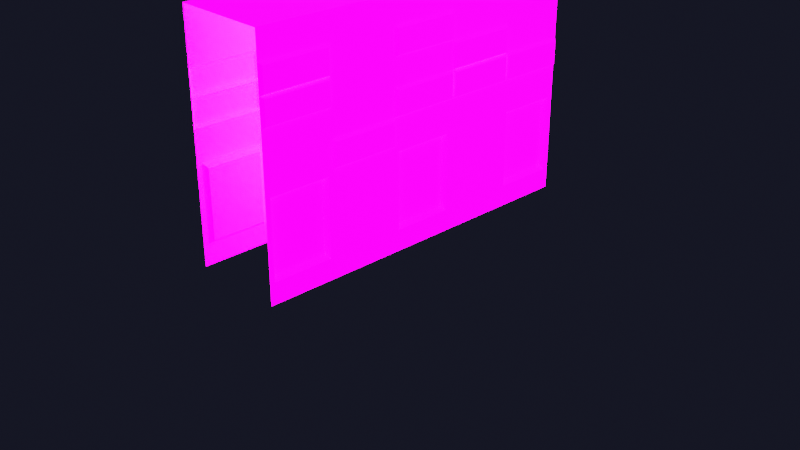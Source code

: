 # Source: server.blend  (saved by Blender 2.83.19; exported with 4.5.12 LTS)
import bpy
from mathutils import Matrix  # noqa: F401  (used for matrix-valued properties, if any)

bpy.ops.wm.read_factory_settings(use_empty=True)
scene = bpy.context.scene
scene.name = 'Scene'

# ---- collections
col_collection = bpy.data.collections.new('Collection'); scene.collection.children.link(col_collection)

# ---- images (referenced by path relative to the original .blend; pixels are not part of the script)
import os
ASSET_DIR = os.environ.get("B2B_ASSET_DIR", "")  # directory of the original .blend (textures are referenced by path, not embedded)
HERE = os.path.dirname(os.path.abspath(__file__))  # packed textures are extracted next to this script under _unpacked/

def load_image(name, relpath, width, height, colorspace="sRGB"):
    """Load a texture the original file referenced (path relative to the .blend, or extracted next to this script)."""
    p = next((c for c in (os.path.join(HERE, relpath), os.path.join(ASSET_DIR, relpath)) if relpath and os.path.exists(c)), "")
    if p:
        img = bpy.data.images.load(p, check_existing=True)
        img.name = name
    else:  # same state as the original file: an image datablock whose file is absent (Cycles renders it pink)
        img = bpy.data.images.new(name, width, height)
        img.source = "FILE"
        img.filepath = "//" + (relpath or name)
    img.colorspace_settings.name = colorspace
    return img
img_server_d_png = load_image('server_d.png', 'server_d.png', 1024, 1024, 'sRGB')
img_server_e_png = load_image('server_e.png', 'server_e.png', 1024, 1024, 'sRGB')

# ---- materials (node trees are filled in below, after node groups)
mat_material = bpy.data.materials.new('Material')
mat_material.alpha_threshold = 0.0
mat_material.use_backface_culling = True
mat_material.use_transparent_shadow = False
mat_material.line_color = (0.0, 0.0, 0.0, 1.0)

# ---- node groups
ng_auto_smooth = bpy.data.node_groups.new('Auto Smooth', 'GeometryNodeTree')
_s = ng_auto_smooth.interface.new_socket(name='Geometry', in_out='OUTPUT', socket_type='NodeSocketGeometry')
_s = ng_auto_smooth.interface.new_socket(name='Geometry', in_out='INPUT', socket_type='NodeSocketGeometry')
_s = ng_auto_smooth.interface.new_socket(name='Angle', in_out='INPUT', socket_type='NodeSocketFloat')
_s.subtype = 'ANGLE'
_s.min_value = 0.0
_s.max_value = 3.142
ng_auto_smooth.is_modifier = True
_N = ng_auto_smooth.nodes; _L = ng_auto_smooth.links
n0 = _N.new('NodeGroupOutput'); n0.name = 'Group Output'; n0.location = (480, -100)
n1 = _N.new('NodeGroupInput'); n1.name = 'Group Input'; n1.location = (-420, -300)
n2 = _N.new('NodeGroupInput'); n2.name = 'Group Input.001'; n2.location = (-60, -100)
n3 = _N.new('GeometryNodeSetShadeSmooth'); n3.name = 'Set Shade Smooth'; n3.location = (120, -100)
n3.domain = 'EDGE'
n4 = _N.new('GeometryNodeSetShadeSmooth'); n4.name = 'Set Shade Smooth.001'; n4.location = (300, -100)
n5 = _N.new('GeometryNodeInputMeshEdgeAngle'); n5.name = 'Edge Angle'; n5.location = (-420, -220)
n6 = _N.new('GeometryNodeInputEdgeSmooth'); n6.name = 'Is Edge Smooth'; n6.location = (-60, -160)
n7 = _N.new('GeometryNodeInputShadeSmooth'); n7.name = 'Is Face Smooth'; n7.location = (-240, -340)
n8 = _N.new('FunctionNodeBooleanMath'); n8.name = 'Boolean Math'; n8.location = (-60, -220)
n9 = _N.new('FunctionNodeCompare'); n9.name = 'Compare'; n9.location = (-240, -180)
n9.operation = 'LESS_EQUAL'
_L.new(n5.outputs[0], n9.inputs[0])
_L.new(n4.outputs[0], n0.inputs[0])
_L.new(n1.outputs[1], n9.inputs[1])
_L.new(n9.outputs[0], n8.inputs[0])
_L.new(n7.outputs[0], n8.inputs[1])
_L.new(n2.outputs[0], n3.inputs[0])
_L.new(n6.outputs[0], n3.inputs[1])
_L.new(n3.outputs[0], n4.inputs[0])
_L.new(n8.outputs[0], n3.inputs[2])
n0.is_active_output = True

# ---- material node trees
mat_material.use_nodes = True; mat_material.node_tree.nodes.clear()
_N = mat_material.node_tree.nodes; _L = mat_material.node_tree.links
n0 = _N.new('ShaderNodeOutputMaterial'); n0.name = 'Material Output'; n0.location = (581, 289)
n1 = _N.new('ShaderNodeBsdfPrincipled'); n1.name = 'Principled BSDF'; n1.location = (291, 289)
n1.distribution = 'GGX'
n1.subsurface_method = 'BURLEY'
n1.inputs[2].default_value = 1.0
n1.inputs[3].default_value = 1.45
n1.inputs[28].default_value = 1.0
n2 = _N.new('ShaderNodeTexImage'); n2.name = 'Image Texture'; n2.location = (-91, 269)
n2.image = img_server_d_png
n3 = _N.new('ShaderNodeCombineColor'); n3.name = 'Combine RGB'; n3.location = (71, -94)
n4 = _N.new('ShaderNodeMath'); n4.name = 'Math'; n4.location = (-149, -66)
n4.operation = 'MULTIPLY'
n4.inputs[2].default_value = 0.0
n5 = _N.new('ShaderNodeMath'); n5.name = 'Math.001'; n5.location = (-149, -231)
n5.operation = 'MULTIPLY'
n5.inputs[2].default_value = 0.0
n6 = _N.new('ShaderNodeMath'); n6.name = 'Math.002'; n6.location = (-151, -393)
n6.operation = 'MULTIPLY'
n6.inputs[2].default_value = 0.0
n7 = _N.new('ShaderNodeTexImage'); n7.name = 'Image Texture.001'; n7.location = (-724, 68)
n7.image = img_server_e_png
n8 = _N.new('ShaderNodeSeparateColor'); n8.name = 'Separate RGB'; n8.location = (-400, -56)
n9 = _N.new('ShaderNodeValue'); n9.name = 'Value'; n9.location = (-695, -228)
n9.label = 'EmissionAmount'
n9.outputs[0].default_value = 10.0
_L.new(n1.outputs[0], n0.inputs[0])
_L.new(n2.outputs[0], n1.inputs[0])
_L.new(n4.outputs[0], n3.inputs[0])
_L.new(n8.outputs[0], n4.inputs[0])
_L.new(n8.outputs[1], n5.inputs[0])
_L.new(n8.outputs[2], n6.inputs[0])
_L.new(n9.outputs[0], n4.inputs[1])
_L.new(n9.outputs[0], n5.inputs[1])
_L.new(n9.outputs[0], n6.inputs[1])
_L.new(n5.outputs[0], n3.inputs[1])
_L.new(n6.outputs[0], n3.inputs[2])
_L.new(n7.outputs[0], n8.inputs[0])
_L.new(n3.outputs[0], n1.inputs[27])
n0.is_active_output = True

# ---- world
world_world = bpy.data.worlds.new('World'); scene.world = world_world
world_world.use_nodes = True; world_world.node_tree.nodes.clear()
_N = world_world.node_tree.nodes; _L = world_world.node_tree.links
n0 = _N.new('ShaderNodeOutputWorld'); n0.name = 'World Output'; n0.location = (300, 300)
n1 = _N.new('ShaderNodeBackground'); n1.name = 'Background'; n1.location = (10, 300)
n1.inputs[0].default_value = (0.007538, 0.008252, 0.01643, 1.0)
_L.new(n1.outputs[0], n0.inputs[0])
n0.is_active_output = True
world_world.color = (0.05088, 0.05088, 0.05088)
world_world.use_sun_shadow = False
world_world.sun_shadow_jitter_overblur = 0.0

# ---- cameras
cam_camera = bpy.data.cameras.new('Camera')
cam_camera.clip_end = 100.0
cam_camera.ortho_scale = 7.314

# ---- lights
light_light = bpy.data.lights.new('Light', 'POINT')
light_light.transmission_factor = 0.0
light_light.energy = 3198.0
light_light.shadow_soft_size = 25.0
light_light.shadow_maximum_resolution = 0.006
light_light.use_absolute_resolution = True

# ---- meshes
me_cube = bpy.data.meshes.new('Cube')
me_cube.from_pydata([(0.5, 1.688, 2.5), (0.5, 1.688, 0.0), (0.5, -2.0, 2.5), (0.5, -2.0, 0.0), (-0.5, 1.688, 2.5), (-0.5, 1.688, 0.0), (-0.5, -2.0, 2.5), (-0.5, -2.0, 0.0), (0.3632, 1.688, 0.0), (-0.3632, 1.688, 0.0), (-0.3632, 1.726, 0.0), (0.3632, 1.726, 0.0), (-0.3632, 1.688, 2.361), (0.3632, 1.688, 2.361), (-0.3102, 1.726, 2.308), (0.3102, 1.726, 2.308), (0.2541, 1.725, 0.0), (0.09592, 1.725, 0.0), (0.09592, 1.83, 0.0), (0.2541, 1.83, 0.0), (0.09592, 1.762, 1.905), (0.2541, 1.762, 1.905), (0.09592, 1.868, 1.905), (0.2541, 1.868, 1.905), (0.2541, 1.843, 0.6552), (0.09592, 1.843, 0.6552), (-0.09911, 1.725, 0.0), (-0.2573, 1.725, 0.0), (0.2541, 1.996, 0.4547), (0.2541, 1.996, 0.0), (0.09592, 1.996, 0.4547), (0.09592, 1.996, 0.0), (-0.2573, 1.83, 0.0), (-0.09911, 1.83, 0.0), (-0.2573, 1.762, 1.905), (-0.09911, 1.762, 1.905), (-0.2573, 1.868, 1.905), (-0.09911, 1.868, 1.905), (-0.09911, 1.843, 0.6552), (-0.2573, 1.843, 0.6552), (-0.09911, 1.996, 0.4547), (-0.09911, 1.996, 0.0), (-0.2573, 1.996, 0.4547), (-0.2573, 1.996, 0.0), (-0.5, 0.9505, 0.0), (-0.5, 0.2129, 0.0), (-0.5, -0.5247, 0.0), (-0.5, -1.262, 0.0), (0.5, 0.9505, 2.5), (0.5, 0.2129, 2.5), (0.5, -0.5247, 2.5), (0.5, -1.262, 2.5), (-0.5, -1.262, 2.5), (-0.5, -0.5247, 2.5), (-0.5, 0.2129, 2.5), (-0.5, 0.9505, 2.5), (0.5, -1.262, 0.0), (0.5, -0.5247, 0.0), (0.5, 0.2129, 0.0), (0.5, 0.9505, 0.0), (-0.5, -2.0, 1.078), (0.5, -2.0, 1.078), (-0.5, 1.638, 1.028), (0.5, 1.638, 1.028), (-0.5, 1.001, 1.028), (-0.5, 0.1629, 1.028), (-0.5, -0.4747, 1.028), (-0.5, -1.312, 1.028), (0.5, -1.312, 1.028), (0.5, -0.4747, 1.028), (0.5, 0.1629, 1.028), (0.5, 1.001, 1.028), (0.5, -2.0, 0.1656), (-0.5, 1.638, 0.2156), (-0.5, -2.0, 0.1656), (0.5, 1.638, 0.2156), (-0.5, 1.001, 0.2156), (-0.5, 0.1629, 0.2156), (-0.5, -0.4747, 0.2156), (-0.5, -1.312, 0.2156), (0.5, -1.312, 0.2156), (0.5, -0.4747, 0.2156), (0.5, 0.1629, 0.2156), (0.5, 1.001, 0.2156), (-0.5, -1.95, 0.2156), (0.5, 1.688, 0.1656), (-0.5, -1.95, 1.028), (0.5, 1.688, 1.078), (-0.5, 0.9505, 0.1656), (-0.5, 0.9505, 1.078), (-0.5, 0.2129, 0.1656), (-0.5, 0.2129, 1.078), (-0.5, -0.5247, 0.1656), (-0.5, -0.5247, 1.078), (-0.5, -1.262, 0.1656), (-0.5, -1.262, 1.078), (0.5, -1.262, 0.1656), (0.5, -1.262, 1.078), (0.5, -0.5247, 0.1656), (0.5, -0.5247, 1.078), (0.5, 0.2129, 0.1656), (0.5, 0.2129, 1.078), (0.5, 0.9505, 0.1656), (0.5, 0.9505, 1.078), (-0.5, 1.688, 1.078), (0.5, -1.95, 1.028), (-0.5, 1.688, 0.1656), (0.5, -1.95, 0.2156), (-0.45, -1.916, 0.2595), (-0.45, -1.916, 0.9841), (0.45, -1.916, 0.9841), (0.45, -1.916, 0.2595), (0.45, 1.604, 0.2595), (0.45, 1.604, 0.9841), (-0.45, 1.035, 0.2595), (-0.45, 1.035, 0.9841), (-0.45, 0.1285, 0.2595), (-0.45, 0.1285, 0.9841), (-0.45, -0.4403, 0.2595), (-0.45, -0.4403, 0.9841), (-0.45, -1.347, 0.2595), (-0.45, -1.347, 0.9841), (0.45, -1.347, 0.2595), (0.45, -1.347, 0.9841), (0.45, -0.4403, 0.2595), (0.45, -0.4403, 0.9841), (0.45, 0.1285, 0.2595), (0.45, 0.1285, 0.9841), (0.45, 1.035, 0.2595), (0.45, 1.035, 0.9841), (-0.45, 1.604, 0.9841), (-0.45, 1.604, 0.2595), (-0.5, -2.0, 1.362), (-0.5, -2.0, 1.647), (-0.5, -2.0, 1.931), (-0.5, -2.0, 2.216), (0.5, 1.688, 1.362), (0.5, 1.688, 1.647), (0.5, 1.688, 1.931), (0.5, 1.688, 2.216), (-0.5, 0.9505, 1.362), (-0.5, 0.9505, 1.647), (-0.5, 0.9505, 1.931), (-0.5, 0.9505, 2.216), (-0.5, 0.2129, 1.362), (-0.5, 0.2129, 1.647), (-0.5, 0.2129, 1.931), (-0.5, 0.2129, 2.216), (-0.5, -0.5247, 1.362), (-0.5, -0.5247, 1.647), (-0.5, -0.5247, 1.931), (-0.5, -0.5247, 2.216), (-0.5, -1.262, 1.362), (-0.5, -1.262, 1.647), (-0.5, -1.262, 1.931), (-0.5, -1.262, 2.216), (0.5, -1.262, 1.362), (0.5, -1.262, 1.647), (0.5, -1.262, 1.931), (0.5, -1.262, 2.216), (0.5, -0.5247, 1.362), (0.5, -0.5247, 1.647), (0.5, -0.5247, 1.931), (0.5, -0.5247, 2.216), (0.5, 0.2129, 1.362), (0.5, 0.2129, 1.647), (0.5, 0.2129, 1.931), (0.5, 0.2129, 2.216), (0.5, 0.9505, 1.362), (0.5, 0.9505, 1.647), (0.5, 0.9505, 1.931), (0.5, 0.9505, 2.216), (0.5, -2.0, 2.216), (0.5, -2.0, 1.931), (0.5, -2.0, 1.647), (0.5, -2.0, 1.362), (-0.5, 1.688, 2.216), (-0.5, 1.688, 1.931), (-0.5, 1.688, 1.647), (-0.5, 1.688, 1.362), (-0.53, -0.5505, 2.24), (-0.53, -1.237, 2.24), (-0.53, -1.237, 2.476), (-0.53, -0.5505, 2.476), (0.53, -1.237, 1.338), (0.53, -1.237, 1.102), (0.53, -0.5505, 1.102), (0.53, -0.5505, 1.338), (0.53, 0.9762, 1.623), (0.53, 0.9762, 1.386), (0.53, 1.662, 1.386), (0.53, 1.662, 1.623), (0.53, -0.499, 2.192), (0.53, -0.499, 1.955), (0.53, 0.1872, 1.955), (0.53, 0.1872, 2.192), (0.53, -0.499, 1.623), (0.53, -0.499, 1.386), (0.53, 0.1872, 1.386), (0.53, 0.1872, 1.623), (0.53, 0.2386, 1.907), (0.53, 0.2386, 1.671), (0.53, 0.9248, 1.671), (0.53, 0.9248, 1.907), (0.53, 0.2386, 1.623), (0.53, 0.2386, 1.386), (0.53, 0.9248, 1.386), (0.53, 0.9248, 1.623), (-0.53, -0.5505, 1.102), (-0.53, -1.237, 1.102), (-0.53, -1.237, 1.338), (-0.53, -0.5505, 1.338), (-0.53, 0.1872, 1.671), (-0.53, -0.499, 1.671), (-0.53, -0.499, 1.907), (-0.53, 0.1872, 1.907), (-0.53, 0.1872, 1.955), (-0.53, -0.499, 1.955), (-0.53, -0.499, 2.192), (-0.53, 0.1872, 2.192), (-0.53, 0.9248, 1.386), (-0.53, 0.2386, 1.386), (-0.53, 0.2386, 1.623), (-0.53, 0.9248, 1.623), (-0.53, 1.662, 1.102), (-0.53, 0.9762, 1.102), (-0.53, 0.9762, 1.338), (-0.53, 1.662, 1.338), (-0.53, 1.662, 1.955), (-0.53, 0.9762, 1.955), (-0.53, 0.9762, 2.192), (-0.53, 1.662, 2.192), (-0.53, -1.288, 1.386), (-0.53, -1.974, 1.386), (-0.53, -1.974, 1.623), (-0.53, -1.288, 1.623), (-0.53, -1.288, 1.671), (-0.53, -1.974, 1.671), (-0.53, -1.974, 1.907), (-0.53, -1.288, 1.907), (0.53, -1.974, 2.192), (0.53, -1.974, 1.955), (0.53, -1.288, 1.955), (0.53, -1.288, 2.192), (0.53, -1.974, 1.907), (0.53, -1.974, 1.671), (0.53, -1.288, 1.671), (0.53, -1.288, 1.907), (0.3632, 1.726, 2.361), (-0.3632, 1.726, 2.361), (0.3102, 1.726, 0.05306), (0.3102, 1.726, 1.144), (-0.3102, 1.726, 0.05306), (-0.3102, 1.726, 1.144), (0.2551, 1.776, 0.06178), (0.2551, 1.934, 0.06178), (0.2551, 1.776, 0.4273), (0.2551, 1.934, 0.4273), (-0.2581, 1.776, 0.06178), (-0.2581, 1.934, 0.06178), (-0.2581, 1.776, 0.4273), (-0.2581, 1.934, 0.4273)], [], [(175, 61, 97, 156), (102, 59, 1, 85), (253, 14, 15, 251), (155, 135, 6, 52), (12, 13, 248, 249), (9, 12, 249, 10), (13, 8, 11, 248), (25, 22, 23, 24), (20, 21, 23, 22), (39, 36, 37, 38), (43, 42, 40, 41), (32, 39, 42, 43), (34, 35, 37, 36), (18, 25, 30, 31), (31, 30, 28, 29), (25, 24, 28, 30), (17, 20, 22, 18), (24, 19, 29, 28), (19, 23, 21, 16), (39, 38, 40, 42), (27, 34, 36, 32), (38, 33, 41, 40), (33, 37, 35, 26), (176, 143, 55, 4), (143, 147, 54, 55), (147, 151, 53, 54), (72, 3, 56, 96), (96, 56, 57, 98), (98, 57, 58, 100), (100, 58, 59, 102), (164, 101, 103, 168), (160, 99, 101, 164), (92, 94, 95, 93), (2, 0, 4, 6), (76, 64, 115, 114), (88, 90, 91, 89), (71, 83, 128, 129), (75, 63, 113, 112), (168, 103, 87, 136), (47, 7, 74, 94), (5, 44, 88, 106), (44, 45, 90, 88), (45, 46, 92, 90), (46, 47, 94, 92), (101, 100, 102, 103), (83, 75, 112, 128), (97, 96, 98, 99), (82, 70, 127, 126), (84, 86, 109, 108), (86, 84, 74, 60), (63, 75, 85, 87), (64, 76, 88, 89), (77, 65, 91, 90), (66, 78, 92, 93), (79, 67, 95, 94), (68, 80, 96, 97), (81, 69, 99, 98), (70, 82, 100, 101), (83, 71, 103, 102), (69, 70, 101, 99), (105, 68, 97, 61), (65, 66, 93, 91), (62, 64, 89, 104), (67, 86, 60, 95), (71, 63, 87, 103), (107, 105, 61, 72), (73, 62, 104, 106), (84, 79, 94, 74), (76, 73, 106, 88), (78, 77, 90, 92), (82, 81, 98, 100), (80, 107, 72, 96), (75, 83, 102, 85), (116, 118, 119, 117), (131, 114, 115, 130), (120, 108, 109, 121), (125, 124, 126, 127), (110, 111, 122, 123), (129, 128, 112, 113), (62, 73, 131, 130), (70, 69, 125, 127), (65, 77, 116, 117), (79, 84, 108, 120), (68, 105, 110, 123), (78, 66, 119, 118), (73, 76, 114, 131), (66, 65, 117, 119), (67, 79, 120, 121), (77, 78, 118, 116), (64, 62, 130, 115), (80, 68, 123, 122), (81, 82, 126, 124), (86, 67, 121, 109), (69, 81, 124, 125), (107, 80, 122, 111), (63, 71, 129, 113), (105, 107, 111, 110), (48, 171, 139, 0), (171, 170, 138, 139), (170, 169, 137, 138), (51, 159, 163, 50), (159, 158, 162, 163), (158, 157, 161, 162), (157, 156, 160, 161), (50, 163, 167, 49), (162, 161, 165, 166), (49, 167, 171, 48), (167, 166, 170, 171), (148, 152, 153, 149), (149, 153, 154, 150), (150, 154, 155, 151), (91, 93, 148, 144), (144, 148, 149, 145), (89, 91, 144, 140), (141, 145, 146, 142), (142, 146, 147, 143), (179, 140, 141, 178), (178, 141, 142, 177), (95, 60, 132, 152), (154, 134, 135, 155), (2, 172, 159, 51), (174, 175, 156, 157), (0, 1, 5, 4), (180, 181, 182, 183), (155, 181, 180, 151), (52, 182, 181, 155), (53, 183, 182, 52), (151, 180, 183, 53), (184, 185, 186, 187), (97, 185, 184, 156), (99, 186, 185, 97), (160, 187, 186, 99), (156, 184, 187, 160), (188, 189, 190, 191), (168, 189, 188, 169), (136, 190, 189, 168), (137, 191, 190, 136), (169, 188, 191, 137), (192, 193, 194, 195), (162, 193, 192, 163), (166, 194, 193, 162), (167, 195, 194, 166), (163, 192, 195, 167), (196, 197, 198, 199), (160, 197, 196, 161), (164, 198, 197, 160), (165, 199, 198, 164), (161, 196, 199, 165), (200, 201, 202, 203), (165, 201, 200, 166), (169, 202, 201, 165), (170, 203, 202, 169), (166, 200, 203, 170), (204, 205, 206, 207), (164, 205, 204, 165), (168, 206, 205, 164), (169, 207, 206, 168), (165, 204, 207, 169), (208, 209, 210, 211), (95, 209, 208, 93), (152, 210, 209, 95), (148, 211, 210, 152), (93, 208, 211, 148), (212, 213, 214, 215), (149, 213, 212, 145), (150, 214, 213, 149), (146, 215, 214, 150), (145, 212, 215, 146), (216, 217, 218, 219), (150, 217, 216, 146), (151, 218, 217, 150), (147, 219, 218, 151), (146, 216, 219, 147), (220, 221, 222, 223), (144, 221, 220, 140), (145, 222, 221, 144), (141, 223, 222, 145), (140, 220, 223, 141), (224, 225, 226, 227), (89, 225, 224, 104), (140, 226, 225, 89), (179, 227, 226, 140), (104, 224, 227, 179), (228, 229, 230, 231), (142, 229, 228, 177), (143, 230, 229, 142), (176, 231, 230, 143), (177, 228, 231, 176), (232, 233, 234, 235), (132, 233, 232, 152), (133, 234, 233, 132), (153, 235, 234, 133), (152, 232, 235, 153), (236, 237, 238, 239), (133, 237, 236, 153), (134, 238, 237, 133), (154, 239, 238, 134), (153, 236, 239, 154), (240, 241, 242, 243), (173, 241, 240, 172), (158, 242, 241, 173), (159, 243, 242, 158), (172, 240, 243, 159), (244, 245, 246, 247), (174, 245, 244, 173), (157, 246, 245, 174), (158, 247, 246, 157), (173, 244, 247, 158), (250, 251, 15, 248, 11), (14, 253, 252, 10, 249), (252, 250, 11, 10), (15, 14, 249, 248), (252, 253, 251, 250), (27, 26, 35, 34), (20, 17, 16, 21), (255, 257, 256, 254), (259, 258, 260, 261)])
me_cube.polygons.foreach_set('use_smooth', [1, 1, 1, 1, 1, 1, 1, 1, 1, 1, 1, 1, 1, 1, 1, 1, 1, 1, 1, 1, 1, 1, 1, 1, 1, 1, 1, 1, 1, 1, 1, 1, 1, 1, 1, 1, 1, 1, 1, 1, 1, 1, 1, 1, 1, 1, 1, 1, 1, 1, 1, 1, 1, 1, 1, 1, 1, 1, 1, 1, 1, 1, 1, 1, 1, 1, 1, 1, 1, 1, 1, 1, 1, 1, 1, 1, 1, 1, 1, 1, 1, 1, 1, 1, 1, 1, 1, 1, 1, 1, 1, 1, 1, 1, 1, 1, 1, 1, 1, 1, 1, 1, 1, 1, 1, 1, 1, 1, 1, 1, 1, 1, 1, 1, 1, 1, 1, 1, 1, 1, 1, 1, 1, 1, 1, 1, 1, 1, 1, 1, 1, 1, 1, 1, 1, 1, 1, 1, 1, 1, 1, 1, 1, 1, 1, 1, 1, 1, 1, 1, 1, 1, 1, 1, 1, 1, 1, 1, 1, 1, 1, 1, 1, 1, 1, 1, 1, 1, 1, 1, 1, 1, 1, 1, 1, 1, 1, 1, 1, 1, 1, 1, 1, 1, 1, 1, 1, 1, 1, 1, 1, 1, 1, 1, 1, 1, 1, 1, 1, 1, 1, 1, 1, 1, 1, 1, 1, 1, 1, 1, 1, 1, 1, 1, 1, 0, 0])
_k = set([(0, 4), (0, 48), (0, 139), (1, 59), (1, 85), (2, 51), (2, 172), (3, 56), (3, 72), (4, 55), (4, 176), (5, 44), (5, 106), (6, 52), (6, 135), (7, 47), (7, 74), (8, 11), (8, 13), (9, 10), (9, 12), (10, 11), (10, 249), (11, 248), (12, 13), (12, 249), (13, 248), (14, 15), (14, 253), (15, 251), (16, 19), (16, 21), (17, 18), (17, 20), (18, 22), (18, 25), (18, 31), (19, 23), (19, 24), (19, 29), (20, 21), (20, 22), (21, 23), (22, 23), (22, 25), (23, 24), (24, 25), (24, 28), (25, 30), (26, 33), (26, 35), (27, 32), (27, 34), (28, 29), (28, 30), (29, 31), (30, 31), (32, 36), (32, 39), (32, 43), (33, 37), (33, 38), (33, 41), (34, 35), (34, 36), (35, 37), (36, 37), (36, 39), (37, 38), (38, 39), (38, 40), (39, 42), (40, 41), (40, 42), (41, 43), (42, 43), (44, 45), (45, 46), (46, 47), (48, 49), (49, 50), (50, 51), (52, 53), (52, 155), (52, 182), (53, 54), (53, 151), (53, 183), (54, 55), (56, 57), (57, 58), (58, 59), (60, 74), (60, 132), (61, 72), (61, 175), (62, 64), (62, 73), (62, 130), (63, 71), (63, 75), (63, 113), (64, 76), (64, 115), (65, 66), (65, 77), (65, 117), (66, 78), (66, 119), (67, 79), (67, 86), (67, 121), (68, 80), (68, 105), (68, 123), (69, 70), (69, 81), (69, 125), (70, 82), (70, 127), (71, 83), (71, 129), (73, 76), (73, 131), (75, 83), (75, 112), (76, 114), (77, 78), (77, 116), (78, 118), (79, 84), (79, 120), (80, 107), (80, 122), (81, 82), (81, 124), (82, 126), (83, 128), (84, 86), (84, 108), (85, 87), (86, 109), (87, 136), (89, 104), (89, 140), (89, 225), (93, 95), (93, 148), (93, 208), (95, 152), (95, 209), (97, 99), (97, 156), (97, 185), (99, 160), (99, 186), (104, 106), (104, 179), (104, 224), (105, 107), (105, 110), (107, 111), (108, 109), (108, 120), (109, 121), (110, 111), (110, 123), (111, 122), (112, 113), (112, 128), (113, 129), (114, 115), (114, 131), (115, 130), (116, 117), (116, 118), (117, 119), (118, 119), (120, 121), (122, 123), (124, 125), (124, 126), (125, 127), (126, 127), (128, 129), (130, 131), (132, 133), (132, 152), (132, 233), (133, 134), (133, 153), (133, 234), (133, 237), (134, 135), (134, 154), (134, 238), (136, 137), (136, 168), (136, 190), (137, 138), (137, 169), (137, 191), (138, 139), (140, 141), (140, 144), (140, 179), (140, 220), (140, 226), (141, 145), (141, 223), (142, 143), (142, 177), (142, 229), (143, 176), (143, 230), (144, 145), (144, 221), (145, 146), (145, 149), (145, 212), (145, 222), (146, 147), (146, 150), (146, 215), (146, 216), (147, 151), (147, 219), (148, 152), (148, 211), (149, 150), (149, 213), (150, 151), (150, 214), (150, 217), (151, 155), (151, 180), (151, 218), (152, 153), (152, 210), (152, 232), (153, 154), (153, 235), (153, 236), (154, 239), (155, 181), (156, 160), (156, 184), (157, 158), (157, 174), (157, 246), (158, 159), (158, 173), (158, 242), (158, 247), (159, 172), (159, 243), (160, 161), (160, 164), (160, 187), (160, 197), (161, 165), (161, 196), (162, 163), (162, 166), (162, 193), (163, 167), (163, 192), (164, 165), (164, 168), (164, 198), (164, 205), (165, 166), (165, 169), (165, 199), (165, 201), (165, 204), (166, 167), (166, 170), (166, 194), (166, 200), (167, 195), (168, 169), (168, 189), (168, 206), (169, 170), (169, 188), (169, 202), (169, 207), (170, 203), (172, 173), (172, 240), (173, 174), (173, 241), (173, 244), (174, 175), (174, 245), (176, 177), (176, 231), (177, 178), (177, 228), (178, 179), (179, 227), (180, 181), (180, 183), (181, 182), (182, 183), (184, 185), (184, 187), (185, 186), (186, 187), (188, 189), (188, 191), (189, 190), (190, 191), (192, 193), (192, 195), (193, 194), (194, 195), (196, 197), (196, 199), (197, 198), (198, 199), (200, 201), (200, 203), (201, 202), (202, 203), (204, 205), (204, 207), (205, 206), (206, 207), (208, 209), (208, 211), (209, 210), (210, 211), (212, 213), (212, 215), (213, 214), (214, 215), (216, 217), (216, 219), (217, 218), (218, 219), (220, 221), (220, 223), (221, 222), (222, 223), (224, 225), (224, 227), (225, 226), (226, 227), (228, 229), (228, 231), (229, 230), (230, 231), (232, 233), (232, 235), (233, 234), (234, 235), (236, 237), (236, 239), (237, 238), (238, 239), (240, 241), (240, 243), (241, 242), (242, 243), (244, 245), (244, 247), (245, 246), (246, 247), (248, 249), (250, 251), (250, 252), (252, 253), (254, 255), (254, 256), (255, 257), (256, 257), (258, 259), (258, 260), (259, 261), (260, 261)])
me_cube.attributes.new('sharp_edge', 'BOOLEAN', 'EDGE').data.foreach_set('value', [ (min(e.vertices), max(e.vertices)) in _k for e in me_cube.edges])
_uv = me_cube.uv_layers.new(name='UVMap')
_uv.uv.foreach_set('vector', [0.0, 1.0, 0.0, 0.8164, 0.5035, 0.8164, 0.5035, 1.0, 0.917, 0.6824, 0.9874, 0.6824, 0.9874, 0.8442, 0.917, 0.8442, 0.757, 0.4553, 0.757, 0.9726, 0.5173, 0.9726, 0.5173, 0.4553, 0.0004932, 0.8162, 0.5056, 0.8162, 0.5056, 0.9996, 0.0004932, 0.9996, 0.5798, 0.7508, 0.5798, 0.6952, 0.5824, 0.6952, 0.5824, 0.7508, 0.5095, 0.8096, 0.5095, 0.6952, 0.5121, 0.6952, 0.5121, 0.8096, 0.5069, 0.8098, 0.5069, 0.6952, 0.5095, 0.6952, 0.5095, 0.8098, 0.765, 0.02647, 0.765, 0.9826, 0.9849, 0.9826, 0.9849, 0.02647, 0.7202, 0.02158, 0.7202, 0.2598, 0.6467, 0.2598, 0.6467, 0.02158, 0.765, 0.02647, 0.765, 0.9826, 0.9849, 0.9826, 0.9849, 0.02647, 0.6476, 0.2586, 0.6476, 0.02226, 0.7278, 0.02226, 0.7278, 0.2586, 0.7209, 0.02246, 0.7152, 0.2594, 0.647, 0.2585, 0.647, 0.02246, 0.6467, 0.2598, 0.6467, 0.02158, 0.7202, 0.02158, 0.7202, 0.2598, 0.7209, 0.02246, 0.7152, 0.2594, 0.647, 0.2585, 0.647, 0.02246, 0.6476, 0.2586, 0.6476, 0.02226, 0.7278, 0.02226, 0.7278, 0.2586, 0.6465, 0.1371, 0.7285, 0.1371, 0.7285, 0.02244, 0.6465, 0.02244, 0.7637, 0.01393, 0.7637, 0.9861, 0.9876, 0.9861, 0.9876, 0.01393, 0.7152, 0.2594, 0.7209, 0.02246, 0.647, 0.02246, 0.647, 0.2585, 0.9876, 0.01393, 0.9876, 0.9861, 0.7637, 0.9861, 0.7637, 0.01393, 0.6465, 0.1371, 0.7285, 0.1371, 0.7285, 0.02244, 0.6465, 0.02244, 0.7637, 0.01393, 0.7637, 0.9861, 0.9876, 0.9861, 0.9876, 0.01393, 0.7152, 0.2594, 0.7209, 0.02246, 0.647, 0.02246, 0.647, 0.2585, 0.9876, 0.01393, 0.9876, 0.9861, 0.7637, 0.9861, 0.7637, 0.01393, 0.0004933, 0.6321, 0.5056, 0.6321, 0.5056, 0.8155, 0.0004932, 0.8155, 0.0005211, 0.4487, 0.5037, 0.4487, 0.5037, 0.6323, 0.0005212, 0.6323, 0.0004933, 0.4486, 0.5056, 0.4486, 0.5056, 0.6321, 0.0004932, 0.6321, 0.917, 0.03532, 0.9874, 0.03532, 0.9874, 0.1971, 0.917, 0.1971, 0.917, 0.1971, 0.9874, 0.1971, 0.9874, 0.3589, 0.917, 0.3589, 0.917, 0.3589, 0.9874, 0.3589, 0.9874, 0.5206, 0.917, 0.5206, 0.917, 0.5206, 0.9874, 0.5206, 0.9874, 0.6824, 0.917, 0.6824, 0.0, 0.8154, 0.0, 0.6318, 0.5035, 0.6318, 0.5035, 0.8154, 0.0, 0.6321, 0.0, 0.4485, 0.5035, 0.4485, 0.5035, 0.6321, 0.8709, 0.2033, 0.8709, 0.2598, 0.8303, 0.2598, 0.8303, 0.2033, 0.9888, 0.01289, 0.9888, 0.9859, 0.7646, 0.9859, 0.7646, 0.01289, 0.6485, 0.2577, 0.6485, 0.02358, 0.6679, 0.04514, 0.6679, 0.2361, 0.8709, 0.09039, 0.8709, 0.1469, 0.8303, 0.1469, 0.8303, 0.09039, 0.6485, 0.2577, 0.6485, 0.02358, 0.6678, 0.04514, 0.6678, 0.2361, 0.7266, 0.02358, 0.7266, 0.2577, 0.7072, 0.2361, 0.7072, 0.04514, 0.0, 1.0, 0.0, 0.8164, 0.5035, 0.8164, 0.5035, 1.0, 0.9885, 0.7763, 0.9885, 0.9621, 0.914, 0.9621, 0.914, 0.7763, 0.9885, 0.03295, 0.9885, 0.2188, 0.914, 0.2188, 0.914, 0.03295, 0.9885, 0.2188, 0.9885, 0.4046, 0.914, 0.4046, 0.914, 0.2188, 0.9885, 0.4046, 0.9885, 0.5905, 0.914, 0.5905, 0.914, 0.4046, 0.9885, 0.5905, 0.9885, 0.7763, 0.914, 0.7763, 0.914, 0.5905, 0.9262, 0.1469, 0.8856, 0.1469, 0.8856, 0.09039, 0.9262, 0.09039, 0.6485, 0.02358, 0.7266, 0.02358, 0.7072, 0.04514, 0.6678, 0.04514, 0.9262, 0.2598, 0.8856, 0.2598, 0.8856, 0.2033, 0.9262, 0.2033, 0.6485, 0.2577, 0.6485, 0.02358, 0.6679, 0.04514, 0.6679, 0.2361, 0.7266, 0.02358, 0.7266, 0.2577, 0.7072, 0.2361, 0.7072, 0.04514, 0.7266, 0.2577, 0.7266, 0.02358, 0.7493, 0.0007088, 0.7493, 0.2803, 0.7266, 0.2577, 0.7266, 0.02358, 0.7493, 0.0007088, 0.7493, 0.2803, 0.6485, 0.02358, 0.6485, 0.2577, 0.6258, 0.2803, 0.6258, 0.0007088, 0.6485, 0.02358, 0.6485, 0.2577, 0.6258, 0.2803, 0.6258, 0.0007088, 0.7266, 0.2577, 0.7266, 0.02358, 0.7493, 0.0007088, 0.7493, 0.2803, 0.6485, 0.02358, 0.6485, 0.2577, 0.6258, 0.2803, 0.6258, 0.0007088, 0.7266, 0.2577, 0.7266, 0.02358, 0.7493, 0.0007088, 0.7493, 0.2803, 0.7266, 0.2577, 0.7266, 0.02358, 0.7493, 0.0007088, 0.7493, 0.2803, 0.6485, 0.02358, 0.6485, 0.2577, 0.6258, 0.2803, 0.6258, 0.0007088, 0.6485, 0.02358, 0.6485, 0.2577, 0.6258, 0.2803, 0.6258, 0.0007088, 0.7266, 0.02358, 0.6485, 0.02358, 0.6258, 0.0007088, 0.7493, 0.0007088, 0.6485, 0.2577, 0.7266, 0.2577, 0.7493, 0.2803, 0.6258, 0.2803, 0.6485, 0.2577, 0.7266, 0.2577, 0.7493, 0.2803, 0.6258, 0.2803, 0.7266, 0.02358, 0.6485, 0.02358, 0.6258, 0.0007088, 0.7493, 0.0007088, 0.6485, 0.2577, 0.7266, 0.2577, 0.7493, 0.2803, 0.6258, 0.2803, 0.6485, 0.2577, 0.7266, 0.2577, 0.7493, 0.2803, 0.6258, 0.2803, 0.6485, 0.02358, 0.6485, 0.2577, 0.6258, 0.2803, 0.6258, 0.0007088, 0.7266, 0.2577, 0.7266, 0.02358, 0.7493, 0.0007088, 0.7493, 0.2803, 0.7266, 0.02358, 0.6485, 0.02358, 0.6258, 0.0007088, 0.7493, 0.0007088, 0.6485, 0.2577, 0.7266, 0.2577, 0.7493, 0.2803, 0.6258, 0.2803, 0.7266, 0.02358, 0.6485, 0.02358, 0.6258, 0.0007088, 0.7493, 0.0007088, 0.6485, 0.2577, 0.7266, 0.2577, 0.7493, 0.2803, 0.6258, 0.2803, 0.7266, 0.02358, 0.6485, 0.02358, 0.6258, 0.0007088, 0.7493, 0.0007088, 0.7266, 0.02358, 0.6485, 0.02358, 0.6258, 0.0007088, 0.7493, 0.0007088, 0.0001373, 0.2794, 0.0001373, 0.001317, 0.4993, 0.001317, 0.4993, 0.2794, 0.0001373, 0.2794, 0.0001373, 0.001317, 0.4993, 0.001317, 0.4993, 0.2794, 0.0001373, 0.2794, 0.0001373, 0.001317, 0.4993, 0.001317, 0.4993, 0.2794, 0.0001373, 0.001317, 0.4993, 0.001317, 0.4993, 0.2794, 0.0001373, 0.2794, 0.0001373, 0.001317, 0.4993, 0.001317, 0.4993, 0.2794, 0.0001373, 0.2794, 0.0001373, 0.001317, 0.4993, 0.001317, 0.4993, 0.2794, 0.0001373, 0.2794, 0.7266, 0.02358, 0.7266, 0.2577, 0.7072, 0.2361, 0.7072, 0.04514, 0.6485, 0.02358, 0.7266, 0.02358, 0.7072, 0.04514, 0.6679, 0.04514, 0.6485, 0.2577, 0.6485, 0.02358, 0.6678, 0.04514, 0.6678, 0.2361, 0.6485, 0.02358, 0.7266, 0.02358, 0.7072, 0.04514, 0.6678, 0.04514, 0.7266, 0.2577, 0.6485, 0.2577, 0.6678, 0.2361, 0.7072, 0.2361, 0.7266, 0.02358, 0.7266, 0.2577, 0.7072, 0.2361, 0.7072, 0.04514, 0.7266, 0.2577, 0.6485, 0.2577, 0.6679, 0.2361, 0.7072, 0.2361, 0.7266, 0.2577, 0.6485, 0.2577, 0.6678, 0.2361, 0.7072, 0.2361, 0.6485, 0.2577, 0.6485, 0.02358, 0.6678, 0.04514, 0.6678, 0.2361, 0.6485, 0.02358, 0.7266, 0.02358, 0.7072, 0.04514, 0.6678, 0.04514, 0.6485, 0.02358, 0.7266, 0.02358, 0.7072, 0.04514, 0.6679, 0.04514, 0.7266, 0.02358, 0.7266, 0.2577, 0.7072, 0.2361, 0.7072, 0.04514, 0.7266, 0.2577, 0.6485, 0.2577, 0.6679, 0.2361, 0.7072, 0.2361, 0.7266, 0.2577, 0.6485, 0.2577, 0.6678, 0.2361, 0.7072, 0.2361, 0.7266, 0.02358, 0.7266, 0.2577, 0.7072, 0.2361, 0.7072, 0.04514, 0.6485, 0.02358, 0.7266, 0.02358, 0.7072, 0.04514, 0.6678, 0.04514, 0.7266, 0.2577, 0.6485, 0.2577, 0.6678, 0.2361, 0.7072, 0.2361, 0.6485, 0.2577, 0.6485, 0.02358, 0.6678, 0.04514, 0.6678, 0.2361, 0.0, 0.6321, 0.0, 0.4485, 0.5035, 0.4485, 0.5035, 0.6321, 0.0, 0.8154, 0.0, 0.6318, 0.5035, 0.6318, 0.5035, 0.8154, 0.0, 1.0, 0.0, 0.8164, 0.5035, 0.8164, 0.5035, 1.0, 0.0, 1.0, 0.0, 0.8164, 0.5035, 0.8164, 0.5035, 1.0, 0.0, 0.6321, 0.0, 0.4485, 0.5035, 0.4485, 0.5035, 0.6321, 0.0, 0.8154, 0.0, 0.6318, 0.5035, 0.6318, 0.5035, 0.8154, 0.0, 1.0, 0.0, 0.8164, 0.5035, 0.8164, 0.5035, 1.0, 0.0, 0.6321, 0.0, 0.4485, 0.5035, 0.4485, 0.5035, 0.6321, 0.0, 1.0, 0.0, 0.8164, 0.5035, 0.8164, 0.5035, 1.0, 0.0, 0.8154, 0.0, 0.6318, 0.5035, 0.6318, 0.5035, 0.8154, 0.0, 1.0, 0.0, 0.8164, 0.5035, 0.8164, 0.5035, 1.0, 0.0004942, 0.8162, 0.5056, 0.8162, 0.5056, 0.9996, 0.0004942, 0.9996, 0.0004936, 0.4486, 0.5056, 0.4486, 0.5056, 0.6321, 0.0004936, 0.6321, 0.0004936, 0.6321, 0.5056, 0.6321, 0.5056, 0.8155, 0.0004932, 0.8155, 0.0004933, 0.6321, 0.5056, 0.6321, 0.5056, 0.8155, 0.0004932, 0.8155, 0.0004936, 0.8162, 0.5056, 0.8162, 0.5056, 0.9996, 0.0004936, 0.9996, 0.0005211, 0.8162, 0.5037, 0.8162, 0.5037, 0.9999, 0.0005212, 0.9999, 0.0004932, 0.8162, 0.5056, 0.8162, 0.5056, 0.9996, 0.0004932, 0.9996, 0.0005211, 0.6321, 0.5037, 0.6321, 0.5037, 0.8158, 0.0005212, 0.8158, 0.0004938, 0.8162, 0.5056, 0.8162, 0.5056, 0.9996, 0.0004937, 0.9996, 0.0004932, 0.4486, 0.5056, 0.4486, 0.5056, 0.6321, 0.0004932, 0.6321, 0.0005211, 0.4487, 0.5037, 0.4487, 0.5037, 0.6323, 0.0005212, 0.6323, 0.0004932, 0.6321, 0.5056, 0.6321, 0.5056, 0.8155, 0.0004932, 0.8155, 0.0, 1.0, 0.0, 0.8164, 0.5035, 0.8164, 0.5035, 1.0, 0.0, 0.8154, 0.0, 0.6318, 0.5035, 0.6318, 0.5035, 0.8154, 0.7662, 0.9827, 0.7662, 0.01464, 0.9851, 0.01464, 0.9851, 0.9827, 0.6015, 0.02335, 0.6015, 0.2576, 0.5236, 0.2576, 0.5236, 0.02335, 0.6241, 0.28, 0.6015, 0.2576, 0.6015, 0.02335, 0.6241, 0.001538, 0.5017, 0.28, 0.5236, 0.2576, 0.6015, 0.2576, 0.6241, 0.28, 0.5017, 0.001538, 0.5236, 0.02335, 0.5236, 0.2576, 0.5017, 0.28, 0.6241, 0.001538, 0.6015, 0.02335, 0.5236, 0.02335, 0.5017, 0.001538, 0.5232, 0.02314, 0.6018, 0.02314, 0.6018, 0.2576, 0.5232, 0.2576, 0.6242, 0.001309, 0.6018, 0.02314, 0.5232, 0.02314, 0.5036, 0.001309, 0.6242, 0.2795, 0.6018, 0.2576, 0.6018, 0.02314, 0.6242, 0.001309, 0.5036, 0.2795, 0.5232, 0.2576, 0.6018, 0.2576, 0.6242, 0.2795, 0.5036, 0.001309, 0.5232, 0.02314, 0.5232, 0.2576, 0.5036, 0.2795, 0.6018, 0.2576, 0.5232, 0.2576, 0.5232, 0.02316, 0.6018, 0.02316, 0.5037, 0.2793, 0.5232, 0.2576, 0.6018, 0.2576, 0.6243, 0.2793, 0.5037, 0.001327, 0.5232, 0.02316, 0.5232, 0.2576, 0.5037, 0.2793, 0.6243, 0.001327, 0.6018, 0.02316, 0.5232, 0.02316, 0.5037, 0.001327, 0.6243, 0.2793, 0.6018, 0.2576, 0.6018, 0.02316, 0.6243, 0.001327, 0.6018, 0.2576, 0.5232, 0.2576, 0.5232, 0.02316, 0.6018, 0.02316, 0.5037, 0.2793, 0.5232, 0.2576, 0.6018, 0.2576, 0.6243, 0.2793, 0.5037, 0.001327, 0.5232, 0.02316, 0.5232, 0.2576, 0.5037, 0.2793, 0.6243, 0.001327, 0.6018, 0.02316, 0.5232, 0.02316, 0.5037, 0.001327, 0.6243, 0.2793, 0.6018, 0.2576, 0.6018, 0.02316, 0.6243, 0.001327, 0.6018, 0.2576, 0.5232, 0.2576, 0.5232, 0.02316, 0.6018, 0.02316, 0.5037, 0.2793, 0.5232, 0.2576, 0.6018, 0.2576, 0.6243, 0.2793, 0.5037, 0.001327, 0.5232, 0.02316, 0.5232, 0.2576, 0.5037, 0.2793, 0.6243, 0.001327, 0.6018, 0.02316, 0.5232, 0.02316, 0.5037, 0.001327, 0.6243, 0.2793, 0.6018, 0.2576, 0.6018, 0.02316, 0.6243, 0.001327, 0.6018, 0.2576, 0.5232, 0.2576, 0.5232, 0.02316, 0.6018, 0.02316, 0.5037, 0.2793, 0.5232, 0.2576, 0.6018, 0.2576, 0.6243, 0.2793, 0.5037, 0.001327, 0.5232, 0.02316, 0.5232, 0.2576, 0.5037, 0.2793, 0.6243, 0.001327, 0.6018, 0.02316, 0.5232, 0.02316, 0.5037, 0.001327, 0.6243, 0.2793, 0.6018, 0.2576, 0.6018, 0.02316, 0.6243, 0.001327, 0.6018, 0.2576, 0.5232, 0.2576, 0.5232, 0.02316, 0.6018, 0.02316, 0.5037, 0.2793, 0.5232, 0.2576, 0.6018, 0.2576, 0.6243, 0.2793, 0.5037, 0.001327, 0.5232, 0.02316, 0.5232, 0.2576, 0.5037, 0.2793, 0.6243, 0.001327, 0.6018, 0.02316, 0.5232, 0.02316, 0.5037, 0.001327, 0.6243, 0.2793, 0.6018, 0.2576, 0.6018, 0.02316, 0.6243, 0.001327, 0.6015, 0.02335, 0.6015, 0.2576, 0.5236, 0.2576, 0.5236, 0.02335, 0.6241, 0.28, 0.6015, 0.2576, 0.6015, 0.02335, 0.6241, 0.001538, 0.5017, 0.28, 0.5236, 0.2576, 0.6015, 0.2576, 0.6241, 0.28, 0.5017, 0.001538, 0.5236, 0.02335, 0.5236, 0.2576, 0.5017, 0.28, 0.6241, 0.001538, 0.6015, 0.02335, 0.5236, 0.02335, 0.5017, 0.001538, 0.6015, 0.02335, 0.6015, 0.2576, 0.5236, 0.2576, 0.5236, 0.02335, 0.6241, 0.28, 0.6015, 0.2576, 0.6015, 0.02335, 0.6241, 0.001539, 0.5017, 0.28, 0.5236, 0.2576, 0.6015, 0.2576, 0.6241, 0.28, 0.5017, 0.001539, 0.5236, 0.02335, 0.5236, 0.2576, 0.5017, 0.28, 0.6241, 0.001539, 0.6015, 0.02335, 0.5236, 0.02335, 0.5017, 0.001539, 0.6015, 0.02334, 0.6015, 0.2576, 0.5236, 0.2576, 0.5236, 0.02334, 0.6241, 0.28, 0.6015, 0.2576, 0.6015, 0.02334, 0.6241, 0.001538, 0.5017, 0.28, 0.5236, 0.2576, 0.6015, 0.2576, 0.6241, 0.28, 0.5017, 0.001538, 0.5236, 0.02334, 0.5236, 0.2576, 0.5017, 0.28, 0.6241, 0.001538, 0.6015, 0.02334, 0.5236, 0.02334, 0.5017, 0.001538, 0.6015, 0.02335, 0.6015, 0.2576, 0.5236, 0.2576, 0.5236, 0.02335, 0.6241, 0.28, 0.6015, 0.2576, 0.6015, 0.02335, 0.6241, 0.001538, 0.5017, 0.28, 0.5236, 0.2576, 0.6015, 0.2576, 0.6241, 0.28, 0.5017, 0.001538, 0.5236, 0.02335, 0.5236, 0.2576, 0.5017, 0.28, 0.6241, 0.001538, 0.6015, 0.02335, 0.5236, 0.02335, 0.5017, 0.001538, 0.6015, 0.02335, 0.6015, 0.2576, 0.5236, 0.2576, 0.5236, 0.02335, 0.6241, 0.28, 0.6015, 0.2576, 0.6015, 0.02335, 0.6241, 0.001538, 0.5017, 0.28, 0.5236, 0.2576, 0.6015, 0.2576, 0.6241, 0.28, 0.5017, 0.001538, 0.5236, 0.02335, 0.5236, 0.2576, 0.5017, 0.28, 0.6241, 0.001538, 0.6015, 0.02335, 0.5236, 0.02335, 0.5017, 0.001538, 0.6015, 0.02334, 0.6015, 0.2576, 0.5236, 0.2576, 0.5236, 0.02334, 0.6241, 0.28, 0.6015, 0.2576, 0.6015, 0.02334, 0.6241, 0.001538, 0.5017, 0.28, 0.5236, 0.2576, 0.6015, 0.2576, 0.6241, 0.28, 0.5017, 0.001538, 0.5236, 0.02334, 0.5236, 0.2576, 0.5017, 0.28, 0.6241, 0.001538, 0.6015, 0.02334, 0.5236, 0.02334, 0.5017, 0.001538, 0.6015, 0.02335, 0.6015, 0.2576, 0.5236, 0.2576, 0.5236, 0.02335, 0.6241, 0.28, 0.6015, 0.2576, 0.6015, 0.02335, 0.6241, 0.001539, 0.5017, 0.28, 0.5236, 0.2576, 0.6015, 0.2576, 0.6241, 0.28, 0.5017, 0.001539, 0.5236, 0.02335, 0.5236, 0.2576, 0.5017, 0.28, 0.6241, 0.001539, 0.6015, 0.02335, 0.5236, 0.02335, 0.5017, 0.001539, 0.6015, 0.02335, 0.6015, 0.2576, 0.5236, 0.2576, 0.5236, 0.02335, 0.6241, 0.28, 0.6015, 0.2576, 0.6015, 0.02335, 0.6241, 0.001539, 0.5017, 0.28, 0.5236, 0.2576, 0.6015, 0.2576, 0.6241, 0.28, 0.5017, 0.001539, 0.5236, 0.02335, 0.5236, 0.2576, 0.5017, 0.28, 0.6241, 0.001539, 0.6015, 0.02335, 0.5236, 0.02335, 0.5017, 0.001539, 0.6018, 0.2576, 0.5232, 0.2576, 0.5232, 0.02316, 0.6018, 0.02316, 0.5037, 0.2793, 0.5232, 0.2576, 0.6018, 0.2576, 0.6243, 0.2793, 0.5037, 0.001327, 0.5232, 0.02316, 0.5232, 0.2576, 0.5037, 0.2793, 0.6243, 0.001327, 0.6018, 0.02316, 0.5232, 0.02316, 0.5037, 0.001327, 0.6243, 0.2793, 0.6018, 0.2576, 0.6018, 0.02316, 0.6243, 0.001327, 0.6018, 0.2576, 0.5232, 0.2576, 0.5232, 0.02316, 0.6018, 0.02316, 0.5037, 0.2793, 0.5232, 0.2576, 0.6018, 0.2576, 0.6243, 0.2793, 0.5037, 0.001327, 0.5232, 0.02316, 0.5232, 0.2576, 0.5037, 0.2793, 0.6243, 0.001327, 0.6018, 0.02316, 0.5232, 0.02316, 0.5037, 0.001327, 0.6243, 0.2793, 0.6018, 0.2576, 0.6018, 0.02316, 0.6243, 0.001327, 0.9698, 0.9634, 0.9698, 0.4994, 0.9698, 0.03529, 0.9858, 0.01346, 0.9858, 0.9852, 0.7828, 0.03529, 0.7828, 0.4994, 0.7828, 0.9634, 0.7668, 0.9852, 0.7668, 0.01346, 0.7828, 0.9634, 0.9698, 0.9634, 0.9858, 0.9852, 0.7668, 0.9852, 0.9698, 0.03529, 0.7828, 0.03529, 0.7668, 0.01346, 0.9858, 0.01346, 0.757, 0.9726, 0.757, 0.4553, 0.5173, 0.4553, 0.5173, 0.9726, 0.9882, 0.9848, 0.7606, 0.9848, 0.7606, 0.01516, 0.9882, 0.01516, 0.9882, 0.01516, 0.9882, 0.9848, 0.7606, 0.9848, 0.7606, 0.01516, 0.1924, 0.4021, 0.004951, 0.4021, 0.004951, 0.3382, 0.1924, 0.3382, 0.1924, 0.4021, 0.1924, 0.3382, 0.004951, 0.3382, 0.004951, 0.4021])
me_cube.materials.append(mat_material)
me_cube.use_remesh_preserve_volume = False
me_cube.use_remesh_preserve_attributes = False
me_cube.use_mirror_vertex_groups = False
me_cube.update()

# ---- objects
ob_cube = bpy.data.objects.new('Cube', me_cube)
ob_light = bpy.data.objects.new('Light', light_light)
ob_camera = bpy.data.objects.new('Camera', cam_camera)

# ---- transforms, parenting, visibility, modifiers, constraints
ob_cube.location = (0.0, 0.0, 0.0)
ob_cube.lock_rotations_4d = False
ob_cube.empty_display_type = 'ARROWS'
ob_cube.lineart.crease_threshold = 0.0
_m = ob_cube.modifiers.new('Auto Smooth', 'NODES')
_m.node_group = ng_auto_smooth
_gi = [s.identifier for s in ng_auto_smooth.interface.items_tree if s.item_type == 'SOCKET' and s.in_out == 'INPUT']
_m[_gi[1]] = 3.142  # Angle
ob_light.location = (2.084, 3.596, 2.738)
ob_light.rotation_euler = (0.6503, 0.05522, 1.866)
ob_light.lock_rotations_4d = False
ob_light.empty_display_type = 'ARROWS'
ob_light.color = (0.0, 0.0, 0.0, 0.0)
ob_light.lineart.crease_threshold = 0.0
ob_camera.location = (7.359, -6.926, 4.958)
ob_camera.rotation_euler = (1.109, 0.0, 0.8149)
ob_camera.lock_rotations_4d = False
ob_camera.empty_display_type = 'ARROWS'
ob_camera.color = (0.0, 0.0, 0.0, 0.0)
ob_camera.display_type = 'WIRE'
ob_camera.lineart.crease_threshold = 0.0

# ---- collection membership
col_collection.objects.link(ob_cube)
col_collection.objects.link(ob_light)
col_collection.objects.link(ob_camera)

# ---- scene / render settings (as saved in the file)
scene.camera = ob_camera
scene.frame_start = 1; scene.frame_end = 250; scene.frame_set(1)
scene.render.engine = 'BLENDER_EEVEE_NEXT'
scene.cycles.use_denoising = False
scene.cycles.samples = 128
scene.cycles.sampling_pattern = 'TABULATED_SOBOL'
scene.cycles.use_adaptive_sampling = False
scene.cycles.use_light_tree = False
scene.eevee.use_gtao = True
scene.view_settings.view_transform = 'Filmic'
bpy.context.view_layer.update()
